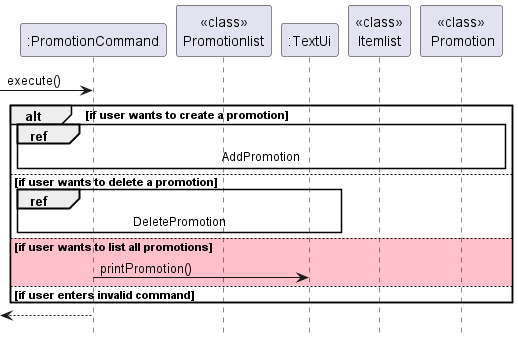

The diagram above was rendered by PlantUML. Its source (embedded in the PNG):
@startuml
'https://plantuml.com/sequence-diagram

participant ":PromotionCommand" as PromotionCommand
participant "<<class>>\nPromotionlist" as PromotionList
participant ":TextUi" as TextUi
participant "<<class>>\nItemlist" as Itemlist
participant "<<class>>\n Promotion" as Promotion


-> PromotionCommand: execute()

alt if user wants to create a promotion
    ref over PromotionCommand, PromotionList, Itemlist, Promotion, TextUi : AddPromotion
else if user wants to delete a promotion
    ref over PromotionCommand, PromotionList, TextUi : DeletePromotion
else #Pink if user wants to list all promotions
    PromotionCommand -> TextUi: printPromotion()
else if user enters invalid command
end

<-- PromotionCommand

hide footbox
@enduml